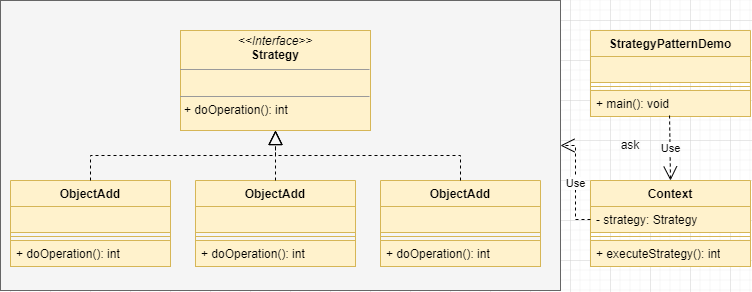

The diagram above was exported from draw.io. Its source (the exported page's mxGraphModel, read from the mxfile embedded in the PNG):
<mxGraphModel dx="856" dy="791" grid="1" gridSize="10" guides="1" tooltips="1" connect="1" arrows="1" fold="1" page="1" pageScale="1" pageWidth="827" pageHeight="1169" math="0" shadow="0">
  <root>
    <mxCell id="0" />
    <mxCell id="1" parent="0" />
    <mxCell id="_S7ZduRw8bRA1uGZ30bJ-35" value="" style="rounded=0;whiteSpace=wrap;html=1;fillColor=#f5f5f5;fontColor=#333333;strokeColor=#666666;" vertex="1" parent="1">
      <mxGeometry x="70" y="20" width="560" height="290" as="geometry" />
    </mxCell>
    <mxCell id="_S7ZduRw8bRA1uGZ30bJ-1" value="&lt;p style=&quot;margin:0px;margin-top:4px;text-align:center;&quot;&gt;&lt;i&gt;&amp;lt;&amp;lt;Interface&amp;gt;&amp;gt;&lt;/i&gt;&lt;br&gt;&lt;b&gt;Strategy&lt;/b&gt;&lt;/p&gt;&lt;hr size=&quot;1&quot;&gt;&lt;p style=&quot;margin:0px;margin-left:4px;&quot;&gt;&lt;br&gt;&lt;/p&gt;&lt;hr size=&quot;1&quot;&gt;&lt;p style=&quot;margin:0px;margin-left:4px;&quot;&gt;+ doOperation(): int&lt;br&gt;&lt;/p&gt;" style="verticalAlign=top;align=left;overflow=fill;fontSize=12;fontFamily=Helvetica;html=1;whiteSpace=wrap;fillColor=#fff2cc;strokeColor=#d6b656;" vertex="1" parent="1">
      <mxGeometry x="250" y="50" width="190" height="100" as="geometry" />
    </mxCell>
    <mxCell id="_S7ZduRw8bRA1uGZ30bJ-2" value="ObjectAdd" style="swimlane;fontStyle=1;align=center;verticalAlign=top;childLayout=stackLayout;horizontal=1;startSize=26;horizontalStack=0;resizeParent=1;resizeParentMax=0;resizeLast=0;collapsible=1;marginBottom=0;whiteSpace=wrap;html=1;fillColor=#fff2cc;strokeColor=#d6b656;" vertex="1" parent="1">
      <mxGeometry x="80" y="200" width="160" height="86" as="geometry" />
    </mxCell>
    <mxCell id="_S7ZduRw8bRA1uGZ30bJ-3" value="&amp;nbsp;" style="text;strokeColor=#d6b656;fillColor=#fff2cc;align=left;verticalAlign=top;spacingLeft=4;spacingRight=4;overflow=hidden;rotatable=0;points=[[0,0.5],[1,0.5]];portConstraint=eastwest;whiteSpace=wrap;html=1;" vertex="1" parent="_S7ZduRw8bRA1uGZ30bJ-2">
      <mxGeometry y="26" width="160" height="26" as="geometry" />
    </mxCell>
    <mxCell id="_S7ZduRw8bRA1uGZ30bJ-4" value="" style="line;strokeWidth=1;fillColor=none;align=left;verticalAlign=middle;spacingTop=-1;spacingLeft=3;spacingRight=3;rotatable=0;labelPosition=right;points=[];portConstraint=eastwest;strokeColor=inherit;" vertex="1" parent="_S7ZduRw8bRA1uGZ30bJ-2">
      <mxGeometry y="52" width="160" height="8" as="geometry" />
    </mxCell>
    <mxCell id="_S7ZduRw8bRA1uGZ30bJ-5" value="+ doOperation(): int" style="text;strokeColor=#d6b656;fillColor=#fff2cc;align=left;verticalAlign=top;spacingLeft=4;spacingRight=4;overflow=hidden;rotatable=0;points=[[0,0.5],[1,0.5]];portConstraint=eastwest;whiteSpace=wrap;html=1;" vertex="1" parent="_S7ZduRw8bRA1uGZ30bJ-2">
      <mxGeometry y="60" width="160" height="26" as="geometry" />
    </mxCell>
    <mxCell id="_S7ZduRw8bRA1uGZ30bJ-6" value="ObjectAdd" style="swimlane;fontStyle=1;align=center;verticalAlign=top;childLayout=stackLayout;horizontal=1;startSize=26;horizontalStack=0;resizeParent=1;resizeParentMax=0;resizeLast=0;collapsible=1;marginBottom=0;whiteSpace=wrap;html=1;fillColor=#fff2cc;strokeColor=#d6b656;" vertex="1" parent="1">
      <mxGeometry x="450" y="200" width="160" height="86" as="geometry" />
    </mxCell>
    <mxCell id="_S7ZduRw8bRA1uGZ30bJ-7" value="&amp;nbsp;" style="text;strokeColor=#d6b656;fillColor=#fff2cc;align=left;verticalAlign=top;spacingLeft=4;spacingRight=4;overflow=hidden;rotatable=0;points=[[0,0.5],[1,0.5]];portConstraint=eastwest;whiteSpace=wrap;html=1;" vertex="1" parent="_S7ZduRw8bRA1uGZ30bJ-6">
      <mxGeometry y="26" width="160" height="26" as="geometry" />
    </mxCell>
    <mxCell id="_S7ZduRw8bRA1uGZ30bJ-8" value="" style="line;strokeWidth=1;fillColor=none;align=left;verticalAlign=middle;spacingTop=-1;spacingLeft=3;spacingRight=3;rotatable=0;labelPosition=right;points=[];portConstraint=eastwest;strokeColor=inherit;" vertex="1" parent="_S7ZduRw8bRA1uGZ30bJ-6">
      <mxGeometry y="52" width="160" height="8" as="geometry" />
    </mxCell>
    <mxCell id="_S7ZduRw8bRA1uGZ30bJ-9" value="+ doOperation(): int" style="text;strokeColor=#d6b656;fillColor=#fff2cc;align=left;verticalAlign=top;spacingLeft=4;spacingRight=4;overflow=hidden;rotatable=0;points=[[0,0.5],[1,0.5]];portConstraint=eastwest;whiteSpace=wrap;html=1;" vertex="1" parent="_S7ZduRw8bRA1uGZ30bJ-6">
      <mxGeometry y="60" width="160" height="26" as="geometry" />
    </mxCell>
    <mxCell id="_S7ZduRw8bRA1uGZ30bJ-10" value="ObjectAdd" style="swimlane;fontStyle=1;align=center;verticalAlign=top;childLayout=stackLayout;horizontal=1;startSize=26;horizontalStack=0;resizeParent=1;resizeParentMax=0;resizeLast=0;collapsible=1;marginBottom=0;whiteSpace=wrap;html=1;fillColor=#fff2cc;strokeColor=#d6b656;" vertex="1" parent="1">
      <mxGeometry x="265" y="200" width="160" height="86" as="geometry" />
    </mxCell>
    <mxCell id="_S7ZduRw8bRA1uGZ30bJ-11" value="&amp;nbsp;" style="text;strokeColor=#d6b656;fillColor=#fff2cc;align=left;verticalAlign=top;spacingLeft=4;spacingRight=4;overflow=hidden;rotatable=0;points=[[0,0.5],[1,0.5]];portConstraint=eastwest;whiteSpace=wrap;html=1;" vertex="1" parent="_S7ZduRw8bRA1uGZ30bJ-10">
      <mxGeometry y="26" width="160" height="26" as="geometry" />
    </mxCell>
    <mxCell id="_S7ZduRw8bRA1uGZ30bJ-12" value="" style="line;strokeWidth=1;fillColor=none;align=left;verticalAlign=middle;spacingTop=-1;spacingLeft=3;spacingRight=3;rotatable=0;labelPosition=right;points=[];portConstraint=eastwest;strokeColor=inherit;" vertex="1" parent="_S7ZduRw8bRA1uGZ30bJ-10">
      <mxGeometry y="52" width="160" height="8" as="geometry" />
    </mxCell>
    <mxCell id="_S7ZduRw8bRA1uGZ30bJ-13" value="+ doOperation(): int" style="text;strokeColor=#d6b656;fillColor=#fff2cc;align=left;verticalAlign=top;spacingLeft=4;spacingRight=4;overflow=hidden;rotatable=0;points=[[0,0.5],[1,0.5]];portConstraint=eastwest;whiteSpace=wrap;html=1;" vertex="1" parent="_S7ZduRw8bRA1uGZ30bJ-10">
      <mxGeometry y="60" width="160" height="26" as="geometry" />
    </mxCell>
    <mxCell id="_S7ZduRw8bRA1uGZ30bJ-19" value="" style="endArrow=block;dashed=1;endFill=0;endSize=12;html=1;rounded=0;entryX=0.5;entryY=1;entryDx=0;entryDy=0;exitX=0.5;exitY=0;exitDx=0;exitDy=0;edgeStyle=orthogonalEdgeStyle;" edge="1" parent="1" source="_S7ZduRw8bRA1uGZ30bJ-2" target="_S7ZduRw8bRA1uGZ30bJ-1">
      <mxGeometry width="160" relative="1" as="geometry">
        <mxPoint x="180" y="170" as="sourcePoint" />
        <mxPoint x="310" y="200" as="targetPoint" />
      </mxGeometry>
    </mxCell>
    <mxCell id="_S7ZduRw8bRA1uGZ30bJ-20" value="" style="endArrow=block;dashed=1;endFill=0;endSize=12;html=1;rounded=0;exitX=0.5;exitY=0;exitDx=0;exitDy=0;edgeStyle=orthogonalEdgeStyle;" edge="1" parent="1" source="_S7ZduRw8bRA1uGZ30bJ-10" target="_S7ZduRw8bRA1uGZ30bJ-1">
      <mxGeometry width="160" relative="1" as="geometry">
        <mxPoint x="265" y="340" as="sourcePoint" />
        <mxPoint x="450" y="290" as="targetPoint" />
      </mxGeometry>
    </mxCell>
    <mxCell id="_S7ZduRw8bRA1uGZ30bJ-21" value="" style="endArrow=block;dashed=1;endFill=0;endSize=12;html=1;rounded=0;exitX=0.5;exitY=0;exitDx=0;exitDy=0;edgeStyle=orthogonalEdgeStyle;" edge="1" parent="1" source="_S7ZduRw8bRA1uGZ30bJ-6" target="_S7ZduRw8bRA1uGZ30bJ-1">
      <mxGeometry width="160" relative="1" as="geometry">
        <mxPoint x="220" y="420" as="sourcePoint" />
        <mxPoint x="405" y="370" as="targetPoint" />
      </mxGeometry>
    </mxCell>
    <mxCell id="_S7ZduRw8bRA1uGZ30bJ-22" value="StrategyPatternDemo" style="swimlane;fontStyle=1;align=center;verticalAlign=top;childLayout=stackLayout;horizontal=1;startSize=26;horizontalStack=0;resizeParent=1;resizeParentMax=0;resizeLast=0;collapsible=1;marginBottom=0;whiteSpace=wrap;html=1;fillColor=#fff2cc;strokeColor=#d6b656;" vertex="1" parent="1">
      <mxGeometry x="660" y="50" width="160" height="86" as="geometry" />
    </mxCell>
    <mxCell id="_S7ZduRw8bRA1uGZ30bJ-23" value="&amp;nbsp;" style="text;strokeColor=#d6b656;fillColor=#fff2cc;align=left;verticalAlign=top;spacingLeft=4;spacingRight=4;overflow=hidden;rotatable=0;points=[[0,0.5],[1,0.5]];portConstraint=eastwest;whiteSpace=wrap;html=1;" vertex="1" parent="_S7ZduRw8bRA1uGZ30bJ-22">
      <mxGeometry y="26" width="160" height="26" as="geometry" />
    </mxCell>
    <mxCell id="_S7ZduRw8bRA1uGZ30bJ-24" value="" style="line;strokeWidth=1;fillColor=none;align=left;verticalAlign=middle;spacingTop=-1;spacingLeft=3;spacingRight=3;rotatable=0;labelPosition=right;points=[];portConstraint=eastwest;strokeColor=inherit;" vertex="1" parent="_S7ZduRw8bRA1uGZ30bJ-22">
      <mxGeometry y="52" width="160" height="8" as="geometry" />
    </mxCell>
    <mxCell id="_S7ZduRw8bRA1uGZ30bJ-25" value="+ main(): void" style="text;strokeColor=#d6b656;fillColor=#fff2cc;align=left;verticalAlign=top;spacingLeft=4;spacingRight=4;overflow=hidden;rotatable=0;points=[[0,0.5],[1,0.5]];portConstraint=eastwest;whiteSpace=wrap;html=1;" vertex="1" parent="_S7ZduRw8bRA1uGZ30bJ-22">
      <mxGeometry y="60" width="160" height="26" as="geometry" />
    </mxCell>
    <mxCell id="_S7ZduRw8bRA1uGZ30bJ-26" value="Context" style="swimlane;fontStyle=1;align=center;verticalAlign=top;childLayout=stackLayout;horizontal=1;startSize=26;horizontalStack=0;resizeParent=1;resizeParentMax=0;resizeLast=0;collapsible=1;marginBottom=0;whiteSpace=wrap;html=1;fillColor=#fff2cc;strokeColor=#d6b656;" vertex="1" parent="1">
      <mxGeometry x="660" y="200" width="160" height="86" as="geometry" />
    </mxCell>
    <mxCell id="_S7ZduRw8bRA1uGZ30bJ-27" value="- strategy: Strategy&amp;nbsp;" style="text;strokeColor=#d6b656;fillColor=#fff2cc;align=left;verticalAlign=top;spacingLeft=4;spacingRight=4;overflow=hidden;rotatable=0;points=[[0,0.5],[1,0.5]];portConstraint=eastwest;whiteSpace=wrap;html=1;" vertex="1" parent="_S7ZduRw8bRA1uGZ30bJ-26">
      <mxGeometry y="26" width="160" height="26" as="geometry" />
    </mxCell>
    <mxCell id="_S7ZduRw8bRA1uGZ30bJ-28" value="" style="line;strokeWidth=1;fillColor=none;align=left;verticalAlign=middle;spacingTop=-1;spacingLeft=3;spacingRight=3;rotatable=0;labelPosition=right;points=[];portConstraint=eastwest;strokeColor=inherit;" vertex="1" parent="_S7ZduRw8bRA1uGZ30bJ-26">
      <mxGeometry y="52" width="160" height="8" as="geometry" />
    </mxCell>
    <mxCell id="_S7ZduRw8bRA1uGZ30bJ-29" value="+ executeStrategy(): int" style="text;strokeColor=#d6b656;fillColor=#fff2cc;align=left;verticalAlign=top;spacingLeft=4;spacingRight=4;overflow=hidden;rotatable=0;points=[[0,0.5],[1,0.5]];portConstraint=eastwest;whiteSpace=wrap;html=1;" vertex="1" parent="_S7ZduRw8bRA1uGZ30bJ-26">
      <mxGeometry y="60" width="160" height="26" as="geometry" />
    </mxCell>
    <mxCell id="_S7ZduRw8bRA1uGZ30bJ-31" value="Use" style="endArrow=open;endSize=12;dashed=1;html=1;rounded=0;exitX=0.494;exitY=0.962;exitDx=0;exitDy=0;exitPerimeter=0;entryX=0.5;entryY=0;entryDx=0;entryDy=0;" edge="1" parent="1" source="_S7ZduRw8bRA1uGZ30bJ-25" target="_S7ZduRw8bRA1uGZ30bJ-26">
      <mxGeometry width="160" relative="1" as="geometry">
        <mxPoint x="640" y="320" as="sourcePoint" />
        <mxPoint x="730" y="380" as="targetPoint" />
      </mxGeometry>
    </mxCell>
    <mxCell id="_S7ZduRw8bRA1uGZ30bJ-32" value="ask" style="text;html=1;strokeColor=none;fillColor=none;align=center;verticalAlign=middle;whiteSpace=wrap;rounded=0;" vertex="1" parent="1">
      <mxGeometry x="670" y="150" width="60" height="30" as="geometry" />
    </mxCell>
    <mxCell id="_S7ZduRw8bRA1uGZ30bJ-37" value="Use" style="endArrow=open;endSize=12;dashed=1;html=1;rounded=0;exitX=0;exitY=0.5;exitDx=0;exitDy=0;entryX=1;entryY=0.5;entryDx=0;entryDy=0;edgeStyle=orthogonalEdgeStyle;" edge="1" parent="1" source="_S7ZduRw8bRA1uGZ30bJ-27" target="_S7ZduRw8bRA1uGZ30bJ-35">
      <mxGeometry width="160" relative="1" as="geometry">
        <mxPoint x="470" y="390" as="sourcePoint" />
        <mxPoint x="630" y="390" as="targetPoint" />
      </mxGeometry>
    </mxCell>
  </root>
</mxGraphModel>